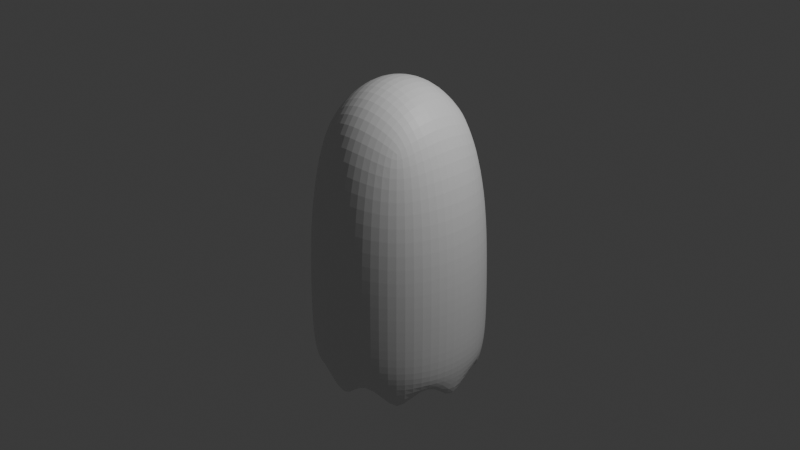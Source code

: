 # Source: ghost_.blend  (saved by Blender 4.1.23; exported with 4.5.12 LTS)
import bpy
from mathutils import Matrix  # noqa: F401  (used for matrix-valued properties, if any)

bpy.ops.wm.read_factory_settings(use_empty=True)
scene = bpy.context.scene
scene.name = 'Scene'

# ---- collections
col_collection = bpy.data.collections.new('Collection'); scene.collection.children.link(col_collection)

# ---- materials (node trees are filled in below, after node groups)
mat_material = bpy.data.materials.new('Material')
mat_material.alpha_threshold = 0.0
mat_material.use_transparent_shadow = False
mat_material.roughness = 0.5
mat_material.line_color = (0.0, 0.0, 0.0, 1.0)

# ---- material node trees
mat_material.use_nodes = True; mat_material.node_tree.nodes.clear()
_N = mat_material.node_tree.nodes; _L = mat_material.node_tree.links
n0 = _N.new('ShaderNodeOutputMaterial'); n0.name = 'Material Output'; n0.location = (300, 300)
n1 = _N.new('ShaderNodeBsdfPrincipled'); n1.name = 'Principled BSDF'; n1.location = (10, 300)
n1.inputs[3].default_value = 1.45
_L.new(n1.outputs[0], n0.inputs[0])
n0.is_active_output = True

# ---- world
world_world = bpy.data.worlds.new('World'); scene.world = world_world
world_world.use_nodes = True; world_world.node_tree.nodes.clear()
_N = world_world.node_tree.nodes; _L = world_world.node_tree.links
n0 = _N.new('ShaderNodeOutputWorld'); n0.name = 'World Output'; n0.location = (300, 300)
n1 = _N.new('ShaderNodeBackground'); n1.name = 'Background'; n1.location = (10, 300)
n1.inputs[0].default_value = (0.05088, 0.05088, 0.05088, 1.0)
_L.new(n1.outputs[0], n0.inputs[0])
n0.is_active_output = True
world_world.color = (0.05088, 0.05088, 0.05088)
world_world.use_sun_shadow = False
world_world.sun_shadow_jitter_overblur = 0.0

# ---- cameras
cam_camera = bpy.data.cameras.new('Camera')
cam_camera.clip_end = 100.0
cam_camera.ortho_scale = 7.314

# ---- lights
light_light = bpy.data.lights.new('Light', 'POINT')
light_light.transmission_factor = 0.0
light_light.energy = 1000.0
light_light.shadow_soft_size = 0.1
light_light.shadow_maximum_resolution = 0.006
light_light.use_absolute_resolution = True

# ---- meshes
me_cube = bpy.data.meshes.new('Cube')
me_cube.from_pydata([(0.5, 0.5, 0.5595), (0.5, 0.5, -0.6035), (0.5, -0.5, 0.5595), (0.5, -0.5, -0.6035), (-0.5, 0.5, 0.5595), (-0.5, 0.5, -0.6035), (-0.5, -0.5, 0.5595), (-0.5, -0.5, -0.6035), (0.6667, 0.6667, -0.5079), (-0.6667, -0.6667, -0.5079), (0.6667, -0.6667, -0.5079), (-0.6667, 0.6667, -0.5079), (-0.5729, 0.2966, -0.6122), (-0.6096, 1.187e-09, -0.6165), (-0.5729, -0.2966, -0.6122), (0.2966, 0.5729, -0.6122), (-3.593e-10, 0.6096, -0.6165), (-0.2966, 0.5729, -0.6122), (0.6631, 0.6631, -0.7133), (0.6381, 0.6381, -0.8417), (0.5765, 0.5765, -1.21), (-0.6631, -0.6631, -0.2212), (-0.6381, -0.6381, 0.09508), (-0.5765, -0.5765, 0.3774), (0.6631, -0.6631, -0.7133), (0.6381, -0.6381, -0.8417), (0.5765, -0.5765, -1.21), (-0.6631, 0.6631, -0.7133), (-0.6381, 0.6381, -0.8417), (-0.5765, 0.5765, -1.21), (0.2966, -0.5729, 0.6238), (3.153e-09, -0.6096, 0.6561), (-0.2966, -0.5729, 0.6238), (0.5729, 0.2966, 0.6238), (0.6096, 4.085e-09, 0.6561), (0.5729, -0.2966, 0.6238), (-0.2966, -0.5729, -0.6122), (-2.222e-09, -0.6096, -0.6165), (0.2966, -0.5729, -0.6122), (-0.5729, -0.2966, 0.6238), (-0.6096, 8.638e-09, 0.6561), (-0.5729, 0.2966, 0.6238), (-0.2966, 0.5729, 0.6238), (-3.469e-09, 0.6096, 0.6561), (0.2966, 0.5729, 0.6238), (0.5729, -0.2966, -0.6122), (0.6096, 7.81e-09, -0.6165), (0.5729, 0.2966, -0.6122), (0.5765, 0.5765, 0.3774), (0.6381, 0.6381, 0.09508), (0.6631, 0.6631, -0.2212), (-0.5765, -0.5765, -1.21), (-0.6381, -0.6381, -0.8417), (-0.6631, -0.6631, -0.7133), (0.5765, -0.5765, 0.3774), (0.6381, -0.6381, 0.09508), (0.6631, -0.6631, -0.2212), (-0.5765, 0.5765, 0.3774), (-0.6381, 0.6381, 0.09508), (-0.6631, 0.6631, -0.2212), (-0.3646, 0.8542, -0.5079), (1.024e-08, 0.9167, -0.5079), (0.3646, 0.8542, -0.5079), (0.8542, 0.3646, -0.5079), (0.9167, -1.024e-08, -0.5079), (0.8542, -0.3646, -0.5079), (-0.8542, -0.3646, -0.5079), (-0.9167, 1.024e-08, -0.5079), (-0.8542, 0.3646, -0.5079), (0.3646, -0.8542, -0.5079), (-5.122e-09, -0.9167, -0.5079), (-0.3646, -0.8542, -0.5079), (0.3162, 0.3162, 0.7613), (6.518e-09, 0.3331, 0.8078), (-0.3162, 0.3162, 0.7613), (0.3331, -4.658e-09, 0.8078), (-6.263e-09, 1.257e-08, 0.8586), (-0.3331, 3.307e-09, 0.8078), (0.3162, -0.3162, 0.7613), (-1.263e-08, -0.3331, 0.8078), (-0.3162, -0.3162, 0.7613), (0.3626, -0.8496, -0.2206), (0.3489, -0.818, 0.09984), (0.3181, -0.7335, 0.3952), (-3.028e-09, -0.9118, -0.22), (-2.435e-09, -0.8781, 0.1046), (1.159e-08, -0.7867, 0.4107), (-0.3626, -0.8496, -0.2206), (-0.3489, -0.818, 0.09984), (-0.3181, -0.7335, 0.3952), (-0.8496, -0.3626, -0.2206), (-0.818, -0.3489, 0.09984), (-0.7335, -0.3181, 0.3952), (-0.9118, -2.34e-09, -0.22), (-0.8781, -4.188e-09, 0.1046), (-0.7867, -3.307e-09, 0.4107), (-0.8496, 0.3626, -0.2206), (-0.818, 0.3489, 0.09984), (-0.7335, 0.3181, 0.3952), (-0.3162, 0.3162, -0.6308), (-7.449e-09, 0.3331, -0.6371), (0.3162, 0.3162, -0.6308), (-0.3331, -9.315e-09, -0.6371), (5.436e-09, 1.34e-08, -0.6439), (0.3331, 1.159e-08, -0.6371), (-0.3162, -0.3162, -0.6308), (6.937e-09, -0.3331, -0.6371), (0.3162, -0.3162, -0.6308), (0.8496, 0.3626, -0.2206), (0.818, 0.3489, 0.09984), (0.7335, 0.3181, 0.3952), (0.9118, 2.34e-09, -0.22), (0.8781, -2.435e-09, 0.1046), (0.7867, 1.159e-08, 0.4107), (0.8496, -0.3626, -0.2206), (0.818, -0.3489, 0.09984), (0.7335, -0.3181, 0.3952), (-0.2127, 0.8545, 0.01358), (-0.3009, 0.8144, 0.1578), (-0.2127, 0.7742, 0.302), (3.657e-08, 0.8712, -0.04615), (6.195e-09, 0.7576, 0.3617), (0.2127, 0.8546, 0.01358), (0.3009, 0.8144, 0.1578), (0.2127, 0.7742, 0.302), (-0.3181, 0.7335, -0.6975), (-0.3489, 0.818, -0.8423), (-0.3626, 0.8496, -0.7134), (1.71e-08, 0.7867, -1.215), (-4.657e-09, 0.8781, -0.8429), (1.013e-08, 0.9118, -0.7135), (0.3181, 0.7335, -0.6975), (0.3489, 0.818, -0.8423), (0.3626, 0.8496, -0.7134), (0.7335, 0.3181, -0.6975), (0.818, 0.3489, -0.8423), (0.8496, 0.3626, -0.7134), (0.7867, -1.338e-08, -1.215), (0.8781, 4.657e-09, -0.8429), (0.9118, -1.013e-08, -0.7135), (0.7335, -0.3181, -0.6975), (0.818, -0.3489, -0.8423), (0.8496, -0.3626, -0.7134), (-0.7335, -0.3181, -0.6975), (-0.818, -0.3489, -0.8423), (-0.8496, -0.3626, -0.7134), (-0.7867, 1.71e-08, -1.215), (-0.8781, -4.657e-09, -0.8429), (-0.9118, 1.013e-08, -0.7135), (-0.7335, 0.3181, -0.6975), (-0.818, 0.3489, -0.8423), (-0.8496, 0.3626, -0.7134), (0.3181, -0.7335, -0.6975), (0.3489, -0.818, -0.8423), (0.3626, -0.8496, -0.7134), (-1.71e-08, -0.7867, -1.215), (3.26e-09, -0.8781, -0.8429), (2.328e-09, -0.9118, -0.7135), (-0.3181, -0.7335, -0.6975), (-0.3489, -0.818, -0.8423), (-0.3626, -0.8496, -0.7134), (-0.5, 0.3721, 0.5316), (-0.2966, 0.445, 0.5958), (0.2966, 0.445, 0.5958), (0.5, 0.3721, 0.5316), (0.5765, 0.4486, 0.3495), (-0.5765, 0.4486, 0.3495), (-0.3181, 0.6056, 0.3672), (0.3181, 0.6056, 0.3672), (-0.2127, 0.7043, 0.00119), (-0.3009, 0.6642, 0.1454), (-0.2127, 0.624, 0.2896), (5.847e-08, 0.7209, -0.05854), (2.548e-08, 0.7135, 0.1517), (2.81e-08, 0.6074, 0.3493), (0.2127, 0.7043, 0.00119), (0.3009, 0.6642, 0.1454), (0.2127, 0.624, 0.2896)], [], [(72, 73, 76, 75), (73, 74, 77, 76), (75, 76, 79, 78), (76, 77, 80, 79), (0, 44, 72, 33), (44, 43, 73, 72), (43, 42, 74, 73), (42, 4, 41, 74), (74, 41, 40, 77), (77, 40, 39, 80), (80, 39, 6, 32), (79, 80, 32, 31), (78, 79, 31, 30), (35, 78, 30, 2), (34, 75, 78, 35), (33, 72, 75, 34), (81, 82, 85, 84), (82, 83, 86, 85), (84, 85, 88, 87), (85, 86, 89, 88), (10, 56, 81, 69), (56, 55, 82, 81), (55, 54, 83, 82), (54, 2, 30, 83), (83, 30, 31, 86), (86, 31, 32, 89), (89, 32, 6, 23), (88, 89, 23, 22), (87, 88, 22, 21), (71, 87, 21, 9), (70, 84, 87, 71), (69, 81, 84, 70), (90, 91, 94, 93), (91, 92, 95, 94), (93, 94, 97, 96), (94, 95, 98, 97), (9, 21, 90, 66), (21, 22, 91, 90), (22, 23, 92, 91), (23, 6, 39, 92), (92, 39, 40, 95), (95, 40, 41, 98), (98, 41, 4, 57), (97, 98, 57, 58), (96, 97, 58, 59), (68, 96, 59, 11), (67, 93, 96, 68), (66, 90, 93, 67), (99, 100, 103, 102), (100, 101, 104, 103), (102, 103, 106, 105), (103, 104, 107, 106), (5, 17, 99, 12), (17, 16, 100, 99), (16, 15, 101, 100), (15, 1, 47, 101), (101, 47, 46, 104), (104, 46, 45, 107), (107, 45, 3, 38), (106, 107, 38, 37), (105, 106, 37, 36), (14, 105, 36, 7), (13, 102, 105, 14), (12, 99, 102, 13), (108, 109, 112, 111), (109, 110, 113, 112), (111, 112, 115, 114), (112, 113, 116, 115), (8, 50, 108, 63), (50, 49, 109, 108), (49, 48, 110, 109), (48, 0, 33, 110), (110, 33, 34, 113), (113, 34, 35, 116), (116, 35, 2, 54), (115, 116, 54, 55), (114, 115, 55, 56), (65, 114, 56, 10), (64, 111, 114, 65), (63, 108, 111, 64), (117, 118, 170, 169), (124, 123, 176, 177), (120, 117, 169, 172), (119, 121, 174, 171), (11, 59, 117, 60), (59, 58, 118, 117), (58, 57, 119, 118), (0, 48, 165, 164), (119, 42, 43, 121), (121, 43, 44, 124), (42, 119, 167, 162), (123, 124, 48, 49), (122, 123, 49, 50), (62, 122, 50, 8), (61, 120, 122, 62), (60, 117, 120, 61), (125, 126, 129, 128), (126, 127, 130, 129), (128, 129, 132, 131), (129, 130, 133, 132), (5, 29, 125, 17), (29, 28, 126, 125), (28, 27, 127, 126), (27, 11, 60, 127), (127, 60, 61, 130), (130, 61, 62, 133), (133, 62, 8, 18), (132, 133, 18, 19), (131, 132, 19, 20), (15, 131, 20, 1), (16, 128, 131, 15), (17, 125, 128, 16), (134, 135, 138, 137), (135, 136, 139, 138), (137, 138, 141, 140), (138, 139, 142, 141), (1, 20, 134, 47), (20, 19, 135, 134), (19, 18, 136, 135), (18, 8, 63, 136), (136, 63, 64, 139), (139, 64, 65, 142), (142, 65, 10, 24), (141, 142, 24, 25), (140, 141, 25, 26), (45, 140, 26, 3), (46, 137, 140, 45), (47, 134, 137, 46), (143, 144, 147, 146), (144, 145, 148, 147), (146, 147, 150, 149), (147, 148, 151, 150), (7, 51, 143, 14), (51, 52, 144, 143), (52, 53, 145, 144), (53, 9, 66, 145), (145, 66, 67, 148), (148, 67, 68, 151), (151, 68, 11, 27), (150, 151, 27, 28), (149, 150, 28, 29), (12, 149, 29, 5), (13, 146, 149, 12), (14, 143, 146, 13), (152, 153, 156, 155), (153, 154, 157, 156), (155, 156, 159, 158), (156, 157, 160, 159), (3, 26, 152, 38), (26, 25, 153, 152), (25, 24, 154, 153), (24, 10, 69, 154), (154, 69, 70, 157), (157, 70, 71, 160), (160, 71, 9, 53), (159, 160, 53, 52), (158, 159, 52, 51), (36, 158, 51, 7), (37, 155, 158, 36), (38, 152, 155, 37), (166, 161, 162, 167), (168, 163, 164, 165), (48, 124, 168, 165), (4, 42, 162, 161), (119, 57, 166, 167), (57, 4, 161, 166), (44, 0, 164, 163), (124, 44, 163, 168), (169, 170, 173, 172), (170, 171, 174, 173), (172, 173, 176, 175), (173, 174, 177, 176), (121, 124, 177, 174), (122, 120, 172, 175), (118, 119, 171, 170), (123, 122, 175, 176)])
_uv = me_cube.uv_layers.new(name='UVMap')
_uv.uv.foreach_set('vector', [0.6886, 0.5625, 0.7503, 0.5625, 0.7504, 0.625, 0.689, 0.625, 0.7503, 0.5625, 0.8125, 0.5625, 0.8126, 0.625, 0.7504, 0.625, 0.689, 0.625, 0.7504, 0.625, 0.7503, 0.6875, 0.6886, 0.6875, 0.7504, 0.625, 0.8126, 0.625, 0.8125, 0.6875, 0.7503, 0.6875, 0.625, 0.5, 0.6875, 0.5, 0.6886, 0.5625, 0.6284, 0.5625, 0.6875, 0.5, 0.75, 0.5, 0.7503, 0.5625, 0.6886, 0.5625, 0.75, 0.5, 0.8125, 0.5, 0.8125, 0.5625, 0.7503, 0.5625, 0.8125, 0.5, 0.875, 0.5, 0.875, 0.5625, 0.8125, 0.5625, 0.8125, 0.5625, 0.875, 0.5625, 0.875, 0.625, 0.8126, 0.625, 0.8126, 0.625, 0.875, 0.625, 0.875, 0.6875, 0.8125, 0.6875, 0.8125, 0.6875, 0.875, 0.6875, 0.875, 0.75, 0.8125, 0.75, 0.7503, 0.6875, 0.8125, 0.6875, 0.8125, 0.75, 0.75, 0.75, 0.6886, 0.6875, 0.7503, 0.6875, 0.75, 0.75, 0.6875, 0.75, 0.6284, 0.6875, 0.6886, 0.6875, 0.6875, 0.75, 0.625, 0.75, 0.6291, 0.625, 0.689, 0.625, 0.6886, 0.6875, 0.6284, 0.6875, 0.6284, 0.5625, 0.6886, 0.5625, 0.689, 0.625, 0.6291, 0.625, 0.473, 0.8125, 0.5188, 0.8125, 0.5182, 0.875, 0.4713, 0.875, 0.5188, 0.8125, 0.5705, 0.8125, 0.5704, 0.875, 0.5182, 0.875, 0.4713, 0.875, 0.5182, 0.875, 0.5168, 0.9375, 0.4669, 0.9375, 0.5182, 0.875, 0.5704, 0.875, 0.5702, 0.9375, 0.5168, 0.9375, 0.4365, 0.75, 0.4732, 0.75, 0.473, 0.8125, 0.4362, 0.8125, 0.4732, 0.75, 0.519, 0.75, 0.5188, 0.8125, 0.473, 0.8125, 0.519, 0.75, 0.5707, 0.75, 0.5705, 0.8125, 0.5188, 0.8125, 0.5707, 0.75, 0.625, 0.75, 0.625, 0.8125, 0.5705, 0.8125, 0.5705, 0.8125, 0.625, 0.8125, 0.625, 0.875, 0.5704, 0.875, 0.5704, 0.875, 0.625, 0.875, 0.625, 0.9375, 0.5702, 0.9375, 0.5702, 0.9375, 0.625, 0.9375, 0.625, 1.0, 0.5699, 1.0, 0.5168, 0.9375, 0.5702, 0.9375, 0.5699, 1.0, 0.5149, 1.0, 0.4669, 0.9375, 0.5168, 0.9375, 0.5149, 1.0, 0.4598, 1.0, 0.4269, 0.9375, 0.4669, 0.9375, 0.4598, 1.0, 0.4048, 1.0, 0.4339, 0.875, 0.4713, 0.875, 0.4669, 0.9375, 0.4269, 0.9375, 0.4362, 0.8125, 0.473, 0.8125, 0.4713, 0.875, 0.4339, 0.875, 0.4669, 0.0625, 0.5168, 0.0625, 0.5182, 0.125, 0.4713, 0.125, 0.5168, 0.0625, 0.5702, 0.0625, 0.5704, 0.125, 0.5182, 0.125, 0.4713, 0.125, 0.5182, 0.125, 0.5188, 0.1875, 0.473, 0.1875, 0.5182, 0.125, 0.5704, 0.125, 0.5704, 0.1875, 0.5188, 0.1875, 0.4048, 0.0, 0.4598, 0.0, 0.4669, 0.0625, 0.4269, 0.0625, 0.4598, 0.0, 0.5149, 0.0, 0.5168, 0.0625, 0.4669, 0.0625, 0.5149, 0.0, 0.5699, 0.0, 0.5702, 0.0625, 0.5168, 0.0625, 0.5699, 0.0, 0.625, 0.0, 0.625, 0.0625, 0.5702, 0.0625, 0.5702, 0.0625, 0.625, 0.0625, 0.625, 0.125, 0.5704, 0.125, 0.5704, 0.125, 0.625, 0.125, 0.625, 0.1875, 0.5704, 0.1875, 0.5704, 0.1875, 0.625, 0.1875, 0.625, 0.25, 0.5704, 0.25, 0.5188, 0.1875, 0.5704, 0.1875, 0.5704, 0.25, 0.5189, 0.25, 0.473, 0.1875, 0.5188, 0.1875, 0.5189, 0.25, 0.4732, 0.25, 0.4362, 0.1875, 0.473, 0.1875, 0.4732, 0.25, 0.4365, 0.25, 0.4339, 0.125, 0.4713, 0.125, 0.473, 0.1875, 0.4362, 0.1875, 0.4269, 0.0625, 0.4669, 0.0625, 0.4713, 0.125, 0.4339, 0.125, 0.1872, 0.5625, 0.2479, 0.5625, 0.2469, 0.625, 0.1871, 0.625, 0.2479, 0.5625, 0.3045, 0.5625, 0.3014, 0.625, 0.2469, 0.625, 0.1871, 0.625, 0.2469, 0.625, 0.2479, 0.6875, 0.1872, 0.6875, 0.2469, 0.625, 0.3014, 0.625, 0.3045, 0.6875, 0.2479, 0.6875, 0.125, 0.5, 0.1875, 0.5, 0.1872, 0.5625, 0.125, 0.5625, 0.1875, 0.5, 0.25, 0.5, 0.2479, 0.5625, 0.1872, 0.5625, 0.25, 0.5, 0.3125, 0.5, 0.3045, 0.5625, 0.2479, 0.5625, 0.3125, 0.5, 0.375, 0.5, 0.3497, 0.5625, 0.3045, 0.5625, 0.3045, 0.5625, 0.3497, 0.5625, 0.3444, 0.625, 0.3014, 0.625, 0.3014, 0.625, 0.3444, 0.625, 0.3497, 0.6875, 0.3045, 0.6875, 0.3045, 0.6875, 0.3497, 0.6875, 0.375, 0.75, 0.3125, 0.75, 0.2479, 0.6875, 0.3045, 0.6875, 0.3125, 0.75, 0.25, 0.75, 0.1872, 0.6875, 0.2479, 0.6875, 0.25, 0.75, 0.1875, 0.75, 0.125, 0.6875, 0.1872, 0.6875, 0.1875, 0.75, 0.125, 0.75, 0.125, 0.625, 0.1871, 0.625, 0.1872, 0.6875, 0.125, 0.6875, 0.125, 0.5625, 0.1872, 0.5625, 0.1871, 0.625, 0.125, 0.625, 0.4733, 0.5625, 0.5191, 0.5625, 0.5193, 0.625, 0.4733, 0.625, 0.5191, 0.5625, 0.5715, 0.5625, 0.5719, 0.625, 0.5193, 0.625, 0.4733, 0.625, 0.5193, 0.625, 0.5191, 0.6875, 0.4733, 0.6875, 0.5193, 0.625, 0.5719, 0.625, 0.5715, 0.6875, 0.5191, 0.6875, 0.4365, 0.5, 0.4732, 0.5, 0.4733, 0.5625, 0.4365, 0.5625, 0.4732, 0.5, 0.519, 0.5, 0.5191, 0.5625, 0.4733, 0.5625, 0.519, 0.5, 0.5707, 0.5, 0.5715, 0.5625, 0.5191, 0.5625, 0.5707, 0.5, 0.625, 0.5, 0.6284, 0.5625, 0.5715, 0.5625, 0.5715, 0.5625, 0.6284, 0.5625, 0.6291, 0.625, 0.5719, 0.625, 0.5719, 0.625, 0.6291, 0.625, 0.6284, 0.6875, 0.5715, 0.6875, 0.5715, 0.6875, 0.6284, 0.6875, 0.625, 0.75, 0.5707, 0.75, 0.5191, 0.6875, 0.5715, 0.6875, 0.5707, 0.75, 0.519, 0.75, 0.4733, 0.6875, 0.5191, 0.6875, 0.519, 0.75, 0.4732, 0.75, 0.4365, 0.6875, 0.4733, 0.6875, 0.4732, 0.75, 0.4365, 0.75, 0.4365, 0.625, 0.4733, 0.625, 0.4733, 0.6875, 0.4365, 0.6875, 0.4365, 0.5625, 0.4733, 0.5625, 0.4733, 0.625, 0.4365, 0.625, 0.4732, 0.3125, 0.5189, 0.3125, 0.5189, 0.3125, 0.4732, 0.3125, 0.5705, 0.4375, 0.5189, 0.4375, 0.5189, 0.4375, 0.5705, 0.4375, 0.4732, 0.375, 0.4732, 0.3125, 0.4732, 0.3125, 0.4732, 0.375, 0.5704, 0.3125, 0.5704, 0.375, 0.5704, 0.375, 0.5704, 0.3125, 0.4365, 0.25, 0.4732, 0.25, 0.4732, 0.3125, 0.4365, 0.3125, 0.4732, 0.25, 0.5189, 0.25, 0.5189, 0.3125, 0.4732, 0.3125, 0.5189, 0.25, 0.5704, 0.25, 0.5704, 0.3125, 0.5189, 0.3125, 0.625, 0.5, 0.5707, 0.5, 0.5707, 0.5, 0.625, 0.5, 0.5704, 0.3125, 0.625, 0.3125, 0.625, 0.375, 0.5704, 0.375, 0.5704, 0.375, 0.625, 0.375, 0.625, 0.4375, 0.5705, 0.4375, 0.625, 0.3125, 0.5704, 0.3125, 0.5704, 0.3125, 0.625, 0.3125, 0.5189, 0.4375, 0.5705, 0.4375, 0.5707, 0.5, 0.519, 0.5, 0.4732, 0.4375, 0.5189, 0.4375, 0.519, 0.5, 0.4732, 0.5, 0.4365, 0.4375, 0.4732, 0.4375, 0.4732, 0.5, 0.4365, 0.5, 0.4365, 0.375, 0.4732, 0.375, 0.4732, 0.4375, 0.4365, 0.4375, 0.4365, 0.3125, 0.4732, 0.3125, 0.4732, 0.375, 0.4365, 0.375, 0.3829, 0.3125, 0.3939, 0.3125, 0.3939, 0.375, 0.3829, 0.375, 0.3939, 0.3125, 0.4107, 0.3125, 0.4107, 0.375, 0.3939, 0.375, 0.3829, 0.375, 0.3939, 0.375, 0.3938, 0.4375, 0.3827, 0.4375, 0.3939, 0.375, 0.4107, 0.375, 0.4107, 0.4375, 0.3938, 0.4375, 0.375, 0.25, 0.3829, 0.25, 0.3829, 0.3125, 0.375, 0.3125, 0.3829, 0.25, 0.3939, 0.25, 0.3939, 0.3125, 0.3829, 0.3125, 0.3939, 0.25, 0.4107, 0.25, 0.4107, 0.3125, 0.3939, 0.3125, 0.4107, 0.25, 0.4365, 0.25, 0.4365, 0.3125, 0.4107, 0.3125, 0.4107, 0.3125, 0.4365, 0.3125, 0.4365, 0.375, 0.4107, 0.375, 0.4107, 0.375, 0.4365, 0.375, 0.4365, 0.4375, 0.4107, 0.4375, 0.4107, 0.4375, 0.4365, 0.4375, 0.4365, 0.5, 0.4106, 0.5, 0.3938, 0.4375, 0.4107, 0.4375, 0.4106, 0.5, 0.3931, 0.5, 0.3827, 0.4375, 0.3938, 0.4375, 0.3931, 0.5, 0.3806, 0.5, 0.375, 0.4375, 0.3827, 0.4375, 0.3806, 0.5, 0.375, 0.5, 0.375, 0.375, 0.3829, 0.375, 0.3827, 0.4375, 0.375, 0.4375, 0.375, 0.3125, 0.3829, 0.3125, 0.3829, 0.375, 0.375, 0.375, 0.3748, 0.5625, 0.3917, 0.5625, 0.3908, 0.625, 0.3718, 0.625, 0.3917, 0.5625, 0.4104, 0.5625, 0.4103, 0.625, 0.3908, 0.625, 0.3718, 0.625, 0.3908, 0.625, 0.3917, 0.6875, 0.3748, 0.6875, 0.3908, 0.625, 0.4103, 0.625, 0.4104, 0.6875, 0.3917, 0.6875, 0.375, 0.5, 0.3806, 0.5, 0.3748, 0.5625, 0.3497, 0.5625, 0.3806, 0.5, 0.3931, 0.5, 0.3917, 0.5625, 0.3748, 0.5625, 0.3931, 0.5, 0.4106, 0.5, 0.4104, 0.5625, 0.3917, 0.5625, 0.4106, 0.5, 0.4365, 0.5, 0.4365, 0.5625, 0.4104, 0.5625, 0.4104, 0.5625, 0.4365, 0.5625, 0.4365, 0.625, 0.4103, 0.625, 0.4103, 0.625, 0.4365, 0.625, 0.4365, 0.6875, 0.4104, 0.6875, 0.4104, 0.6875, 0.4365, 0.6875, 0.4365, 0.75, 0.4106, 0.75, 0.3917, 0.6875, 0.4104, 0.6875, 0.4106, 0.75, 0.3931, 0.75, 0.3748, 0.6875, 0.3917, 0.6875, 0.3931, 0.75, 0.3806, 0.75, 0.3497, 0.6875, 0.3748, 0.6875, 0.3806, 0.75, 0.375, 0.75, 0.3444, 0.625, 0.3718, 0.625, 0.3748, 0.6875, 0.3497, 0.6875, 0.3497, 0.5625, 0.3748, 0.5625, 0.3718, 0.625, 0.3444, 0.625, 0.3827, 0.0625, 0.3918, 0.0625, 0.3932, 0.125, 0.3829, 0.125, 0.3918, 0.0625, 0.4044, 0.0625, 0.4088, 0.125, 0.3932, 0.125, 0.3829, 0.125, 0.3932, 0.125, 0.3938, 0.1875, 0.3829, 0.1875, 0.3932, 0.125, 0.4088, 0.125, 0.4105, 0.1875, 0.3938, 0.1875, 0.375, 0.0, 0.3824, 0.0, 0.3827, 0.0625, 0.375, 0.0625, 0.3824, 0.0, 0.3899, 0.0, 0.3918, 0.0625, 0.3827, 0.0625, 0.3899, 0.0, 0.3973, 0.0, 0.4044, 0.0625, 0.3918, 0.0625, 0.3973, 0.0, 0.4048, 0.0, 0.4269, 0.0625, 0.4044, 0.0625, 0.4044, 0.0625, 0.4269, 0.0625, 0.4339, 0.125, 0.4088, 0.125, 0.4088, 0.125, 0.4339, 0.125, 0.4362, 0.1875, 0.4105, 0.1875, 0.4105, 0.1875, 0.4362, 0.1875, 0.4365, 0.25, 0.4107, 0.25, 0.3938, 0.1875, 0.4105, 0.1875, 0.4107, 0.25, 0.3939, 0.25, 0.3829, 0.1875, 0.3938, 0.1875, 0.3939, 0.25, 0.3829, 0.25, 0.375, 0.1875, 0.3829, 0.1875, 0.3829, 0.25, 0.375, 0.25, 0.375, 0.125, 0.3829, 0.125, 0.3829, 0.1875, 0.375, 0.1875, 0.375, 0.0625, 0.3827, 0.0625, 0.3829, 0.125, 0.375, 0.125, 0.3827, 0.8125, 0.3937, 0.8125, 0.3932, 0.875, 0.3829, 0.875, 0.3937, 0.8125, 0.4105, 0.8125, 0.4088, 0.875, 0.3932, 0.875, 0.3829, 0.875, 0.3932, 0.875, 0.3918, 0.9375, 0.3827, 0.9375, 0.3932, 0.875, 0.4088, 0.875, 0.4044, 0.9375, 0.3918, 0.9375, 0.375, 0.75, 0.3806, 0.75, 0.3827, 0.8125, 0.375, 0.8125, 0.3806, 0.75, 0.3931, 0.75, 0.3937, 0.8125, 0.3827, 0.8125, 0.3931, 0.75, 0.4106, 0.75, 0.4105, 0.8125, 0.3937, 0.8125, 0.4106, 0.75, 0.4365, 0.75, 0.4362, 0.8125, 0.4105, 0.8125, 0.4105, 0.8125, 0.4362, 0.8125, 0.4339, 0.875, 0.4088, 0.875, 0.4088, 0.875, 0.4339, 0.875, 0.4269, 0.9375, 0.4044, 0.9375, 0.4044, 0.9375, 0.4269, 0.9375, 0.4048, 1.0, 0.3973, 1.0, 0.3918, 0.9375, 0.4044, 0.9375, 0.3973, 1.0, 0.3899, 1.0, 0.3827, 0.9375, 0.3918, 0.9375, 0.3899, 1.0, 0.3824, 1.0, 0.375, 0.9375, 0.3827, 0.9375, 0.3824, 1.0, 0.375, 1.0, 0.375, 0.875, 0.3829, 0.875, 0.3827, 0.9375, 0.375, 0.9375, 0.375, 0.8125, 0.3827, 0.8125, 0.3829, 0.875, 0.375, 0.875, 0.5704, 0.25, 0.625, 0.25, 0.625, 0.3125, 0.5704, 0.3125, 0.5705, 0.4375, 0.625, 0.4375, 0.625, 0.5, 0.5707, 0.5, 0.5707, 0.5, 0.5705, 0.4375, 0.5705, 0.4375, 0.5707, 0.5, 0.875, 0.5, 0.8125, 0.5, 0.8125, 0.5, 0.875, 0.5, 0.5704, 0.3125, 0.5704, 0.25, 0.5704, 0.25, 0.5704, 0.3125, 0.5704, 0.25, 0.625, 0.25, 0.625, 0.25, 0.5704, 0.25, 0.6875, 0.5, 0.625, 0.5, 0.625, 0.5, 0.6875, 0.5, 0.5705, 0.4375, 0.625, 0.4375, 0.625, 0.4375, 0.5705, 0.4375, 0.4732, 0.3125, 0.5189, 0.3125, 0.5189, 0.375, 0.4732, 0.375, 0.5189, 0.3125, 0.5704, 0.3125, 0.5704, 0.375, 0.5189, 0.375, 0.4732, 0.375, 0.5189, 0.375, 0.5189, 0.4375, 0.4732, 0.4375, 0.5189, 0.375, 0.5704, 0.375, 0.5705, 0.4375, 0.5189, 0.4375, 0.5704, 0.375, 0.5705, 0.4375, 0.5705, 0.4375, 0.5704, 0.375, 0.4732, 0.4375, 0.4732, 0.375, 0.4732, 0.375, 0.4732, 0.4375, 0.5189, 0.3125, 0.5704, 0.3125, 0.5704, 0.3125, 0.5189, 0.3125, 0.5189, 0.4375, 0.4732, 0.4375, 0.4732, 0.4375, 0.5189, 0.4375])
me_cube.materials.append(mat_material)
me_cube.use_mirror_vertex_groups = False
me_cube.update()

# ---- objects
ob_cube = bpy.data.objects.new('Cube', me_cube)
ob_light = bpy.data.objects.new('Light', light_light)
ob_camera = bpy.data.objects.new('Camera', cam_camera)

# ---- transforms, parenting, visibility, modifiers, constraints
ob_cube.location = (0.0, 0.0, 0.0)
ob_cube.scale = (1.0, 1.0, 1.824)
ob_cube.lock_rotations_4d = False
ob_cube.empty_display_type = 'ARROWS'
ob_cube.lineart.crease_threshold = 0.0
_m = ob_cube.modifiers.new('Subdivision', 'SUBSURF')
_m.levels = 2
ob_light.location = (4.076, 1.005, 5.904)
ob_light.rotation_euler = (0.6503, 0.05522, 1.866)
ob_light.lock_rotations_4d = False
ob_light.empty_display_type = 'ARROWS'
ob_light.color = (0.0, 0.0, 0.0, 0.0)
ob_light.lineart.crease_threshold = 0.0
ob_camera.location = (7.359, -6.926, 4.958)
ob_camera.rotation_euler = (1.109, 0.0, 0.8149)
ob_camera.lock_rotations_4d = False
ob_camera.empty_display_type = 'ARROWS'
ob_camera.color = (0.0, 0.0, 0.0, 0.0)
ob_camera.display_type = 'WIRE'
ob_camera.lineart.crease_threshold = 0.0

# ---- collection membership
col_collection.objects.link(ob_cube)
col_collection.objects.link(ob_light)
col_collection.objects.link(ob_camera)

# ---- scene / render settings (as saved in the file)
scene.camera = ob_camera
scene.frame_start = 1; scene.frame_end = 250; scene.frame_set(1)
scene.render.engine = 'BLENDER_EEVEE_NEXT'
scene.cycles.sampling_pattern = 'TABULATED_SOBOL'
scene.eevee.ray_tracing_options.trace_max_roughness = 0.0
bpy.context.view_layer.update()
